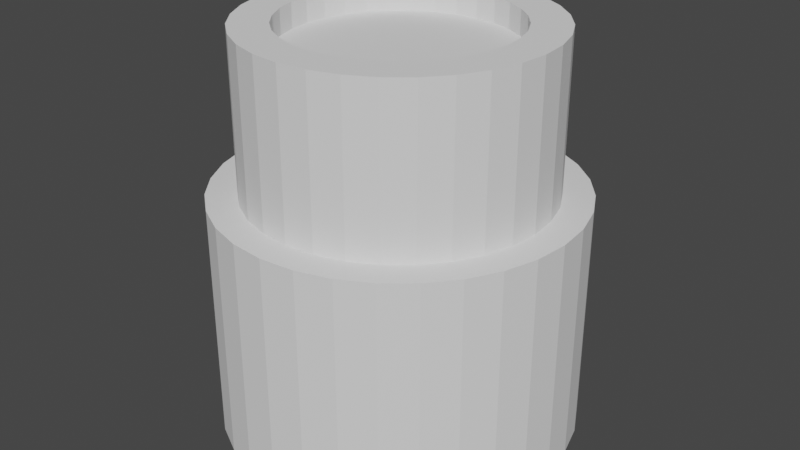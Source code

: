# Source: plinth.blend  (saved by Blender 3.6.14; exported with 4.5.12 LTS)
import bpy
from mathutils import Matrix  # noqa: F401  (used for matrix-valued properties, if any)

bpy.ops.wm.read_factory_settings(use_empty=True)
scene = bpy.context.scene
scene.name = 'Scene'

# ---- world
world_world = bpy.data.worlds.new('World'); scene.world = world_world
world_world.use_nodes = True; world_world.node_tree.nodes.clear()
_N = world_world.node_tree.nodes; _L = world_world.node_tree.links
n0 = _N.new('ShaderNodeOutputWorld'); n0.name = 'World Output'; n0.location = (300, 300)
n1 = _N.new('ShaderNodeBackground'); n1.name = 'Background'; n1.location = (10, 300)
n1.inputs[0].default_value = (0.05088, 0.05088, 0.05088, 1.0)
_L.new(n1.outputs[0], n0.inputs[0])
n0.is_active_output = True
world_world.color = (0.05088, 0.05088, 0.05088)
world_world.use_sun_shadow = False
world_world.sun_shadow_jitter_overblur = 0.0

# ---- meshes
me_cylinder = bpy.data.meshes.new('Cylinder')
me_cylinder.from_pydata([(0.0, 0.3, 0.0), (0.0, 0.225, 0.75), (0.0, 0.3, 0.8), (0.05853, 0.2942, 0.0), (0.0439, 0.2207, 0.75), (0.05853, 0.2942, 0.8), (0.1148, 0.2772, 0.0), (0.0861, 0.2079, 0.75), (0.1148, 0.2772, 0.8), (0.1667, 0.2494, 0.0), (0.125, 0.1871, 0.75), (0.1667, 0.2494, 0.8), (0.2121, 0.2121, 0.0), (0.1591, 0.1591, 0.75), (0.2121, 0.2121, 0.8), (0.2494, 0.1667, 0.0), (0.1871, 0.125, 0.75), (0.2494, 0.1667, 0.8), (0.2772, 0.1148, 0.0), (0.2079, 0.0861, 0.75), (0.2772, 0.1148, 0.8), (0.2942, 0.05853, 0.0), (0.2207, 0.0439, 0.75), (0.2942, 0.05853, 0.8), (0.3, 0.0, 0.0), (0.225, 0.0, 0.75), (0.3, 0.0, 0.8), (0.2942, -0.05853, 0.0), (0.2207, -0.0439, 0.75), (0.2942, -0.05853, 0.8), (0.2079, -0.0861, 0.75), (0.2772, -0.1148, 0.0), (0.2772, -0.1148, 0.8), (0.2494, -0.1667, 0.0), (0.1871, -0.125, 0.75), (0.2494, -0.1667, 0.8), (0.2121, -0.2121, 0.0), (0.1591, -0.1591, 0.75), (0.2121, -0.2121, 0.8), (0.1667, -0.2494, 0.0), (0.125, -0.1871, 0.75), (0.1667, -0.2494, 0.8), (0.1148, -0.2772, 0.0), (0.0861, -0.2079, 0.75), (0.1148, -0.2772, 0.8), (0.0439, -0.2207, 0.75), (0.05853, -0.2942, 0.0), (0.05853, -0.2942, 0.8), (0.0, -0.3, 0.0), (0.0, -0.225, 0.75), (0.0, -0.3, 0.8), (-0.05853, -0.2942, 0.0), (-0.0439, -0.2207, 0.75), (-0.05853, -0.2942, 0.8), (-0.1148, -0.2772, 0.0), (-0.0861, -0.2079, 0.75), (-0.1148, -0.2772, 0.8), (-0.1667, -0.2494, 0.0), (-0.125, -0.1871, 0.75), (-0.1667, -0.2494, 0.8), (-0.2121, -0.2121, 0.0), (-0.1591, -0.1591, 0.75), (-0.2121, -0.2121, 0.8), (-0.2494, -0.1667, 0.0), (-0.1871, -0.125, 0.75), (-0.2494, -0.1667, 0.8), (-0.2772, -0.1148, 0.0), (-0.2079, -0.0861, 0.75), (-0.2772, -0.1148, 0.8), (-0.2942, -0.05853, 0.0), (-0.2207, -0.0439, 0.75), (-0.2942, -0.05853, 0.8), (-0.3, 0.0, 0.0), (-0.225, 0.0, 0.75), (-0.3, 0.0, 0.8), (-0.2942, 0.05853, 0.0), (-0.2207, 0.0439, 0.75), (-0.2942, 0.05853, 0.8), (-0.2772, 0.1148, 0.0), (-0.2079, 0.0861, 0.75), (-0.2772, 0.1148, 0.8), (-0.2494, 0.1667, 0.0), (-0.1871, 0.125, 0.75), (-0.2494, 0.1667, 0.8), (-0.2121, 0.2121, 0.0), (-0.1591, 0.1591, 0.75), (-0.2121, 0.2121, 0.8), (-0.1667, 0.2494, 0.0), (-0.125, 0.1871, 0.75), (-0.1667, 0.2494, 0.8), (-0.1148, 0.2772, 0.0), (-0.0861, 0.2079, 0.75), (-0.1148, 0.2772, 0.8), (-0.05853, 0.2942, 0.0), (-0.0439, 0.2207, 0.75), (-0.05853, 0.2942, 0.8), (-0.125, 0.1871, 0.8), (-0.0439, 0.2207, 0.8), (-0.0861, 0.2079, 0.8), (-0.2207, -0.0439, 0.8), (-0.1871, -0.125, 0.8), (-0.2079, -0.0861, 0.8), (0.0439, -0.2207, 0.8), (0.125, -0.1871, 0.8), (0.0861, -0.2079, 0.8), (0.1871, 0.125, 0.8), (0.2207, 0.0439, 0.8), (0.2079, 0.0861, 0.8), (-0.225, 0.0, 0.8), (-0.2207, 0.0439, 0.8), (-0.1871, 0.125, 0.8), (-0.2079, 0.0861, 0.8), (-0.1591, 0.1591, 0.8), (-0.0861, -0.2079, 0.8), (-0.125, -0.1871, 0.8), (0.0, 0.225, 0.8), (0.0861, 0.2079, 0.8), (0.0439, 0.2207, 0.8), (-0.1591, -0.1591, 0.8), (0.0, -0.225, 0.8), (-0.0439, -0.2207, 0.8), (0.125, 0.1871, 0.8), (0.1871, -0.125, 0.8), (0.225, 0.0, 0.8), (0.2079, -0.0861, 0.8), (0.2207, -0.0439, 0.8), (0.1591, -0.1591, 0.8), (0.1591, 0.1591, 0.8)], [], [(0, 2, 5, 3), (3, 5, 8, 6), (6, 8, 11, 9), (9, 11, 14, 12), (12, 14, 17, 15), (15, 17, 20, 18), (18, 20, 23, 21), (21, 23, 26, 24), (24, 26, 29, 27), (27, 29, 32, 31), (31, 32, 35, 33), (33, 35, 38, 36), (36, 38, 41, 39), (39, 41, 44, 42), (42, 44, 47, 46), (46, 47, 50, 48), (48, 50, 53, 51), (51, 53, 56, 54), (54, 56, 59, 57), (57, 59, 62, 60), (60, 62, 65, 63), (63, 65, 68, 66), (66, 68, 71, 69), (69, 71, 74, 72), (72, 74, 77, 75), (75, 77, 80, 78), (78, 80, 83, 81), (81, 83, 86, 84), (84, 86, 89, 87), (87, 89, 92, 90), (92, 89, 86, 83, 80, 77, 74, 71, 68, 65, 62, 59, 56, 113, 114, 118, 100, 101, 99, 108, 109, 111, 110, 112, 96, 98), (113, 56, 53, 50, 47, 44, 41, 38, 35, 32, 29, 26, 23, 20, 17, 14, 11, 8, 5, 2, 95, 92, 98, 97, 115, 117, 116, 121, 127, 105, 107, 106, 123, 125, 124, 122, 126, 103, 104, 102, 119, 120), (90, 92, 95, 93), (93, 95, 2, 0), (93, 0, 3, 6, 9, 12, 15, 18, 21, 24, 27, 31, 33, 36, 39, 42, 46, 48, 51, 54, 57, 60, 63, 66, 69, 72, 75, 78, 81, 84, 87, 90), (115, 1, 4, 117), (117, 4, 7, 116), (116, 7, 10, 121), (121, 10, 13, 127), (13, 16, 105, 127), (16, 19, 107, 105), (19, 22, 106, 107), (22, 25, 123, 106), (25, 28, 125, 123), (28, 30, 124, 125), (30, 34, 122, 124), (34, 37, 126, 122), (37, 40, 103, 126), (40, 43, 104, 103), (43, 45, 102, 104), (45, 49, 119, 102), (49, 52, 120, 119), (52, 55, 113, 120), (55, 58, 114, 113), (58, 61, 118, 114), (118, 61, 64, 100), (100, 64, 67, 101), (101, 67, 70, 99), (99, 70, 73, 108), (108, 73, 76, 109), (109, 76, 79, 111), (111, 79, 82, 110), (110, 82, 85, 112), (112, 85, 88, 96), (96, 88, 91, 98), (98, 91, 94, 97), (97, 94, 1, 115), (82, 79, 76, 73, 70, 67, 64, 61, 58, 55, 52, 49, 45, 43, 40, 37, 34, 30, 28, 25, 22, 19, 16, 13, 10, 7, 4, 1, 94, 91, 88, 85)])
me_cylinder.polygons.foreach_set('material_index', [0, 0, 0, 0, 0, 0, 0, 0, 0, 0, 0, 0, 0, 0, 0, 0, 0, 0, 0, 0, 0, 0, 0, 0, 0, 0, 0, 0, 0, 0, 0, 0, 0, 0, 0, 28504, 28504, 28504, 28504, 28504, 28504, 28504, 28504, 28504, 28504, 28504, 28504, 28504, 28504, 28504, 28504, 28504, 28504, 28504, 28504, 28504, 28504, 28504, 28504, 28504, 28504, 28504, 28504, 28504, 28504, 28504, 28504, 28504])
_uv = me_cylinder.uv_layers.new(name='UVMap')
_uv.uv.foreach_set('vector', [1.0, 0.5, 1.0, 1.0, 0.9688, 1.0, 0.9688, 0.5, 0.9688, 0.5, 0.9688, 1.0, 0.9375, 1.0, 0.9375, 0.5, 0.9375, 0.5, 0.9375, 1.0, 0.9062, 1.0, 0.9062, 0.5, 0.9062, 0.5, 0.9062, 1.0, 0.875, 1.0, 0.875, 0.5, 0.875, 0.5, 0.875, 1.0, 0.8438, 1.0, 0.8438, 0.5, 0.8438, 0.5, 0.8438, 1.0, 0.8125, 1.0, 0.8125, 0.5, 0.8125, 0.5, 0.8125, 1.0, 0.7812, 1.0, 0.7812, 0.5, 0.7812, 0.5, 0.7812, 1.0, 0.75, 1.0, 0.75, 0.5, 0.75, 0.5, 0.75, 1.0, 0.7188, 1.0, 0.7188, 0.5, 0.7188, 0.5, 0.7188, 1.0, 0.6875, 1.0, 0.6875, 0.5, 0.6875, 0.5, 0.6875, 1.0, 0.6562, 1.0, 0.6562, 0.5, 0.6562, 0.5, 0.6562, 1.0, 0.625, 1.0, 0.625, 0.5, 0.625, 0.5, 0.625, 1.0, 0.5938, 1.0, 0.5938, 0.5, 0.5938, 0.5, 0.5938, 1.0, 0.5625, 1.0, 0.5625, 0.5, 0.5625, 0.5, 0.5625, 1.0, 0.5312, 1.0, 0.5312, 0.5, 0.5312, 0.5, 0.5312, 1.0, 0.5, 1.0, 0.5, 0.5, 0.5, 0.5, 0.5, 1.0, 0.4688, 1.0, 0.4688, 0.5, 0.4688, 0.5, 0.4688, 1.0, 0.4375, 1.0, 0.4375, 0.5, 0.4375, 0.5, 0.4375, 1.0, 0.4062, 1.0, 0.4062, 0.5, 0.4062, 0.5, 0.4062, 1.0, 0.375, 1.0, 0.375, 0.5, 0.375, 0.5, 0.375, 1.0, 0.3438, 1.0, 0.3438, 0.5, 0.3438, 0.5, 0.3438, 1.0, 0.3125, 1.0, 0.3125, 0.5, 0.3125, 0.5, 0.3125, 1.0, 0.2812, 1.0, 0.2812, 0.5, 0.2812, 0.5, 0.2812, 1.0, 0.25, 1.0, 0.25, 0.5, 0.25, 0.5, 0.25, 1.0, 0.2188, 1.0, 0.2188, 0.5, 0.2188, 0.5, 0.2188, 1.0, 0.1875, 1.0, 0.1875, 0.5, 0.1875, 0.5, 0.1875, 1.0, 0.1562, 1.0, 0.1562, 0.5, 0.1562, 0.5, 0.1562, 1.0, 0.125, 1.0, 0.125, 0.5, 0.125, 0.5, 0.125, 1.0, 0.09375, 1.0, 0.09375, 0.5, 0.09375, 0.5, 0.09375, 1.0, 0.0625, 1.0, 0.0625, 0.5, 0.1582, 0.4717, 0.1167, 0.4496, 0.08029, 0.4197, 0.05045, 0.3833, 0.02827, 0.3418, 0.01461, 0.2968, 0.01, 0.25, 0.01461, 0.2032, 0.02827, 0.1582, 0.05045, 0.1167, 0.08029, 0.08029, 0.1167, 0.05045, 0.1582, 0.02827, 0.1811, 0.0837, 0.15, 0.1003, 0.1227, 0.1227, 0.1003, 0.15, 0.0837, 0.1811, 0.07346, 0.2149, 0.07, 0.25, 0.07346, 0.2851, 0.0837, 0.3189, 0.1003, 0.35, 0.1227, 0.3773, 0.15, 0.3997, 0.1811, 0.4163, 0.1811, 0.0837, 0.1582, 0.02827, 0.2032, 0.01461, 0.25, 0.01, 0.2968, 0.01461, 0.3418, 0.02827, 0.3833, 0.05045, 0.4197, 0.08029, 0.4496, 0.1167, 0.4717, 0.1582, 0.4854, 0.2032, 0.49, 0.25, 0.4854, 0.2968, 0.4717, 0.3418, 0.4496, 0.3833, 0.4197, 0.4197, 0.3833, 0.4496, 0.3418, 0.4717, 0.2968, 0.4854, 0.25, 0.49, 0.2032, 0.4854, 0.1582, 0.4717, 0.1811, 0.4163, 0.2149, 0.4265, 0.25, 0.43, 0.2851, 0.4265, 0.3189, 0.4163, 0.35, 0.3997, 0.3773, 0.3773, 0.3997, 0.35, 0.4163, 0.3189, 0.4265, 0.2851, 0.43, 0.25, 0.4265, 0.2149, 0.4163, 0.1811, 0.3997, 0.15, 0.3773, 0.1227, 0.35, 0.1003, 0.3189, 0.0837, 0.2851, 0.07346, 0.25, 0.07, 0.2149, 0.07346, 0.0625, 0.5, 0.0625, 1.0, 0.03125, 1.0, 0.03125, 0.5, 0.03125, 0.5, 0.03125, 1.0, 0.0, 1.0, 0.0, 0.5, 0.7032, 0.4854, 0.75, 0.49, 0.7968, 0.4854, 0.8418, 0.4717, 0.8833, 0.4496, 0.9197, 0.4197, 0.9496, 0.3833, 0.9717, 0.3418, 0.9854, 0.2968, 0.99, 0.25, 0.9854, 0.2032, 0.9717, 0.1582, 0.9496, 0.1167, 0.9197, 0.08029, 0.8833, 0.05045, 0.8418, 0.02827, 0.7968, 0.01461, 0.75, 0.01, 0.7032, 0.01461, 0.6582, 0.02827, 0.6167, 0.05045, 0.5803, 0.08029, 0.5504, 0.1167, 0.5283, 0.1582, 0.5146, 0.2032, 0.51, 0.25, 0.5146, 0.2968, 0.5283, 0.3418, 0.5504, 0.3833, 0.5803, 0.4197, 0.6167, 0.4496, 0.6582, 0.4717, 1.0, 0.8125, 1.0, 0.5, 0.9688, 0.5, 0.9688, 0.8125, 0.9688, 0.8125, 0.9688, 0.5, 0.9375, 0.5, 0.9375, 0.8125, 0.9375, 0.8125, 0.9375, 0.5, 0.9062, 0.5, 0.9062, 0.8125, 0.9062, 0.8125, 0.9062, 0.5, 0.875, 0.5, 0.875, 0.8125, 0.875, 0.5, 0.8438, 0.5, 0.8438, 0.8125, 0.875, 0.8125, 0.8438, 0.5, 0.8125, 0.5, 0.8125, 0.8125, 0.8438, 0.8125, 0.8125, 0.5, 0.7812, 0.5, 0.7812, 0.8125, 0.8125, 0.8125, 0.7812, 0.5, 0.75, 0.5, 0.75, 0.8125, 0.7812, 0.8125, 0.75, 0.5, 0.7188, 0.5, 0.7188, 0.8125, 0.75, 0.8125, 0.7188, 0.5, 0.6875, 0.5, 0.6875, 0.8125, 0.7188, 0.8125, 0.6875, 0.5, 0.6562, 0.5, 0.6562, 0.8125, 0.6875, 0.8125, 0.6562, 0.5, 0.625, 0.5, 0.625, 0.8125, 0.6562, 0.8125, 0.625, 0.5, 0.5938, 0.5, 0.5938, 0.8125, 0.625, 0.8125, 0.5938, 0.5, 0.5625, 0.5, 0.5625, 0.8125, 0.5938, 0.8125, 0.5625, 0.5, 0.5312, 0.5, 0.5312, 0.8125, 0.5625, 0.8125, 0.5312, 0.5, 0.5, 0.5, 0.5, 0.8125, 0.5312, 0.8125, 0.5, 0.5, 0.4688, 0.5, 0.4688, 0.8125, 0.5, 0.8125, 0.4688, 0.5, 0.4375, 0.5, 0.4375, 0.8125, 0.4688, 0.8125, 0.4375, 0.5, 0.4062, 0.5, 0.4062, 0.8125, 0.4375, 0.8125, 0.4062, 0.5, 0.375, 0.5, 0.375, 0.8125, 0.4062, 0.8125, 0.375, 0.8125, 0.375, 0.5, 0.3438, 0.5, 0.3438, 0.8125, 0.3438, 0.8125, 0.3438, 0.5, 0.3125, 0.5, 0.3125, 0.8125, 0.3125, 0.8125, 0.3125, 0.5, 0.2812, 0.5, 0.2812, 0.8125, 0.2812, 0.8125, 0.2812, 0.5, 0.25, 0.5, 0.25, 0.8125, 0.25, 0.8125, 0.25, 0.5, 0.2188, 0.5, 0.2188, 0.8125, 0.2188, 0.8125, 0.2188, 0.5, 0.1875, 0.5, 0.1875, 0.8125, 0.1875, 0.8125, 0.1875, 0.5, 0.1562, 0.5, 0.1562, 0.8125, 0.1562, 0.8125, 0.1562, 0.5, 0.125, 0.5, 0.125, 0.8125, 0.125, 0.8125, 0.125, 0.5, 0.09375, 0.5, 0.09375, 0.8125, 0.09375, 0.8125, 0.09375, 0.5, 0.0625, 0.5, 0.0625, 0.8125, 0.0625, 0.8125, 0.0625, 0.5, 0.03125, 0.5, 0.03125, 0.8125, 0.03125, 0.8125, 0.03125, 0.5, 0.0, 0.5, 0.0, 0.8125, 0.5504, 0.3833, 0.5283, 0.3418, 0.5146, 0.2968, 0.51, 0.25, 0.5146, 0.2032, 0.5283, 0.1582, 0.5504, 0.1167, 0.5803, 0.08029, 0.6167, 0.05045, 0.6582, 0.02827, 0.7032, 0.01461, 0.75, 0.01, 0.7968, 0.01461, 0.8418, 0.02827, 0.8833, 0.05045, 0.9197, 0.08029, 0.9496, 0.1167, 0.9717, 0.1582, 0.9854, 0.2032, 0.99, 0.25, 0.9854, 0.2968, 0.9717, 0.3418, 0.9496, 0.3833, 0.9197, 0.4197, 0.8833, 0.4496, 0.8418, 0.4717, 0.7968, 0.4854, 0.75, 0.49, 0.7032, 0.4854, 0.6582, 0.4717, 0.6167, 0.4496, 0.5803, 0.4197])
me_cylinder.update()
me_cylinder_002 = bpy.data.meshes.new('Cylinder.002')
me_cylinder_002.from_pydata([(0.0, 0.3, 0.0), (0.0, 0.3, 0.8), (0.05853, 0.2942, 0.0), (0.05853, 0.2942, 0.8), (0.1148, 0.2772, 0.0), (0.1148, 0.2772, 0.8), (0.1667, 0.2494, 0.0), (0.1667, 0.2494, 0.8), (0.2121, 0.2121, 0.0), (0.2121, 0.2121, 0.8), (0.2494, 0.1667, 0.0), (0.2494, 0.1667, 0.8), (0.2772, 0.1148, 0.0), (0.2772, 0.1148, 0.8), (0.2942, 0.05853, 0.0), (0.2942, 0.05853, 0.8), (0.3, 0.0, 0.0), (0.3, 0.0, 0.8), (0.2942, -0.05853, 0.0), (0.2942, -0.05853, 0.8), (0.2772, -0.1148, 0.0), (0.2772, -0.1148, 0.8), (0.2494, -0.1667, 0.0), (0.2494, -0.1667, 0.8), (0.2121, -0.2121, 0.0), (0.2121, -0.2121, 0.8), (0.1667, -0.2494, 0.0), (0.1667, -0.2494, 0.8), (0.1148, -0.2772, 0.0), (0.1148, -0.2772, 0.8), (0.05853, -0.2942, 0.0), (0.05853, -0.2942, 0.8), (0.0, -0.3, 0.0), (0.0, -0.3, 0.8), (-0.05853, -0.2942, 0.0), (-0.05853, -0.2942, 0.8), (-0.1148, -0.2772, 0.0), (-0.1148, -0.2772, 0.8), (-0.1667, -0.2494, 0.0), (-0.1667, -0.2494, 0.8), (-0.2121, -0.2121, 0.0), (-0.2121, -0.2121, 0.8), (-0.2494, -0.1667, 0.0), (-0.2494, -0.1667, 0.8), (-0.2772, -0.1148, 0.0), (-0.2772, -0.1148, 0.8), (-0.2942, -0.05853, 0.0), (-0.2942, -0.05853, 0.8), (-0.3, 0.0, 0.0), (-0.3, 0.0, 0.8), (-0.2942, 0.05853, 0.0), (-0.2942, 0.05853, 0.8), (-0.2772, 0.1148, 0.0), (-0.2772, 0.1148, 0.8), (-0.2494, 0.1667, 0.0), (-0.2494, 0.1667, 0.8), (-0.2121, 0.2121, 0.0), (-0.2121, 0.2121, 0.8), (-0.1667, 0.2494, 0.0), (-0.1667, 0.2494, 0.8), (-0.1148, 0.2772, 0.0), (-0.1148, 0.2772, 0.8), (-0.05853, 0.2942, 0.0), (-0.05853, 0.2942, 0.8)], [], [(0, 1, 3, 2), (2, 3, 5, 4), (4, 5, 7, 6), (6, 7, 9, 8), (8, 9, 11, 10), (10, 11, 13, 12), (12, 13, 15, 14), (14, 15, 17, 16), (16, 17, 19, 18), (18, 19, 21, 20), (20, 21, 23, 22), (22, 23, 25, 24), (24, 25, 27, 26), (26, 27, 29, 28), (28, 29, 31, 30), (30, 31, 33, 32), (32, 33, 35, 34), (34, 35, 37, 36), (36, 37, 39, 38), (38, 39, 41, 40), (40, 41, 43, 42), (42, 43, 45, 44), (44, 45, 47, 46), (46, 47, 49, 48), (48, 49, 51, 50), (50, 51, 53, 52), (52, 53, 55, 54), (54, 55, 57, 56), (56, 57, 59, 58), (58, 59, 61, 60), (3, 1, 63, 61, 59, 57, 55, 53, 51, 49, 47, 45, 43, 41, 39, 37, 35, 33, 31, 29, 27, 25, 23, 21, 19, 17, 15, 13, 11, 9, 7, 5), (60, 61, 63, 62), (62, 63, 1, 0), (0, 2, 4, 6, 8, 10, 12, 14, 16, 18, 20, 22, 24, 26, 28, 30, 32, 34, 36, 38, 40, 42, 44, 46, 48, 50, 52, 54, 56, 58, 60, 62)])
_uv = me_cylinder_002.uv_layers.new(name='UVMap')
_uv.uv.foreach_set('vector', [1.0, 0.5, 1.0, 1.0, 0.9688, 1.0, 0.9688, 0.5, 0.9688, 0.5, 0.9688, 1.0, 0.9375, 1.0, 0.9375, 0.5, 0.9375, 0.5, 0.9375, 1.0, 0.9062, 1.0, 0.9062, 0.5, 0.9062, 0.5, 0.9062, 1.0, 0.875, 1.0, 0.875, 0.5, 0.875, 0.5, 0.875, 1.0, 0.8438, 1.0, 0.8438, 0.5, 0.8438, 0.5, 0.8438, 1.0, 0.8125, 1.0, 0.8125, 0.5, 0.8125, 0.5, 0.8125, 1.0, 0.7812, 1.0, 0.7812, 0.5, 0.7812, 0.5, 0.7812, 1.0, 0.75, 1.0, 0.75, 0.5, 0.75, 0.5, 0.75, 1.0, 0.7188, 1.0, 0.7188, 0.5, 0.7188, 0.5, 0.7188, 1.0, 0.6875, 1.0, 0.6875, 0.5, 0.6875, 0.5, 0.6875, 1.0, 0.6562, 1.0, 0.6562, 0.5, 0.6562, 0.5, 0.6562, 1.0, 0.625, 1.0, 0.625, 0.5, 0.625, 0.5, 0.625, 1.0, 0.5938, 1.0, 0.5938, 0.5, 0.5938, 0.5, 0.5938, 1.0, 0.5625, 1.0, 0.5625, 0.5, 0.5625, 0.5, 0.5625, 1.0, 0.5312, 1.0, 0.5312, 0.5, 0.5312, 0.5, 0.5312, 1.0, 0.5, 1.0, 0.5, 0.5, 0.5, 0.5, 0.5, 1.0, 0.4688, 1.0, 0.4688, 0.5, 0.4688, 0.5, 0.4688, 1.0, 0.4375, 1.0, 0.4375, 0.5, 0.4375, 0.5, 0.4375, 1.0, 0.4062, 1.0, 0.4062, 0.5, 0.4062, 0.5, 0.4062, 1.0, 0.375, 1.0, 0.375, 0.5, 0.375, 0.5, 0.375, 1.0, 0.3438, 1.0, 0.3438, 0.5, 0.3438, 0.5, 0.3438, 1.0, 0.3125, 1.0, 0.3125, 0.5, 0.3125, 0.5, 0.3125, 1.0, 0.2812, 1.0, 0.2812, 0.5, 0.2812, 0.5, 0.2812, 1.0, 0.25, 1.0, 0.25, 0.5, 0.25, 0.5, 0.25, 1.0, 0.2188, 1.0, 0.2188, 0.5, 0.2188, 0.5, 0.2188, 1.0, 0.1875, 1.0, 0.1875, 0.5, 0.1875, 0.5, 0.1875, 1.0, 0.1562, 1.0, 0.1562, 0.5, 0.1562, 0.5, 0.1562, 1.0, 0.125, 1.0, 0.125, 0.5, 0.125, 0.5, 0.125, 1.0, 0.09375, 1.0, 0.09375, 0.5, 0.09375, 0.5, 0.09375, 1.0, 0.0625, 1.0, 0.0625, 0.5, 0.2968, 0.4854, 0.25, 0.49, 0.2032, 0.4854, 0.1582, 0.4717, 0.1167, 0.4496, 0.08029, 0.4197, 0.05045, 0.3833, 0.02827, 0.3418, 0.01461, 0.2968, 0.01, 0.25, 0.01461, 0.2032, 0.02827, 0.1582, 0.05045, 0.1167, 0.08029, 0.08029, 0.1167, 0.05045, 0.1582, 0.02827, 0.2032, 0.01461, 0.25, 0.01, 0.2968, 0.01461, 0.3418, 0.02827, 0.3833, 0.05045, 0.4197, 0.08029, 0.4496, 0.1167, 0.4717, 0.1582, 0.4854, 0.2032, 0.49, 0.25, 0.4854, 0.2968, 0.4717, 0.3418, 0.4496, 0.3833, 0.4197, 0.4197, 0.3833, 0.4496, 0.3418, 0.4717, 0.0625, 0.5, 0.0625, 1.0, 0.03125, 1.0, 0.03125, 0.5, 0.03125, 0.5, 0.03125, 1.0, 0.0, 1.0, 0.0, 0.5, 0.75, 0.49, 0.7968, 0.4854, 0.8418, 0.4717, 0.8833, 0.4496, 0.9197, 0.4197, 0.9496, 0.3833, 0.9717, 0.3418, 0.9854, 0.2968, 0.99, 0.25, 0.9854, 0.2032, 0.9717, 0.1582, 0.9496, 0.1167, 0.9197, 0.08029, 0.8833, 0.05045, 0.8418, 0.02827, 0.7968, 0.01461, 0.75, 0.01, 0.7032, 0.01461, 0.6582, 0.02827, 0.6167, 0.05045, 0.5803, 0.08029, 0.5504, 0.1167, 0.5283, 0.1582, 0.5146, 0.2032, 0.51, 0.25, 0.5146, 0.2968, 0.5283, 0.3418, 0.5504, 0.3833, 0.5803, 0.4197, 0.6167, 0.4496, 0.6582, 0.4717, 0.7032, 0.4854])
me_cylinder_002.update()

# ---- objects
ob_cylinder = bpy.data.objects.new('Cylinder', me_cylinder)
ob_cylinder_002 = bpy.data.objects.new('Cylinder.002', me_cylinder_002)

# ---- transforms, parenting, visibility, modifiers, constraints
ob_cylinder.location = (0.0, 0.0, 0.0)
ob_cylinder_002.location = (0.0, 0.0, 0.0)
ob_cylinder_002.scale = (1.2, 1.2, 0.6)

# ---- collection membership
scene.collection.objects.link(ob_cylinder)
scene.collection.objects.link(ob_cylinder_002)

# ---- scene / render settings (as saved in the file)
scene.frame_start = 1; scene.frame_end = 250; scene.frame_set(1)
scene.render.engine = 'BLENDER_EEVEE_NEXT'
scene.cycles.sampling_pattern = 'TABULATED_SOBOL'
scene.view_settings.view_transform = 'Filmic'
bpy.context.view_layer.update()

# ---- added for rendering (the .blend has no active camera and no usable light): camera, sun
cam_auto = bpy.data.cameras.new('AutoCamera')
cam_auto.lens = 50.0
cam_auto.sensor_width = 36.0
cam_auto.clip_end = 1000.0
ob_auto_camera = bpy.data.objects.new('AutoCamera', cam_auto)
scene.collection.objects.link(ob_auto_camera)
ob_auto_camera.location = (1.19809, -1.4377, 1.35847)
ob_auto_camera.rotation_euler = (1.09748, -7.21219e-08, 0.694738)
scene.camera = ob_auto_camera
light_auto_sun = bpy.data.lights.new('AutoSun', 'SUN')
light_auto_sun.energy = 3.0
light_auto_sun.angle = 0.0523599
ob_auto_sun = bpy.data.objects.new('AutoSun', light_auto_sun)
scene.collection.objects.link(ob_auto_sun)
ob_auto_sun.rotation_euler = (0.872665, 0.174533, 0.523599)
bpy.context.view_layer.update()
